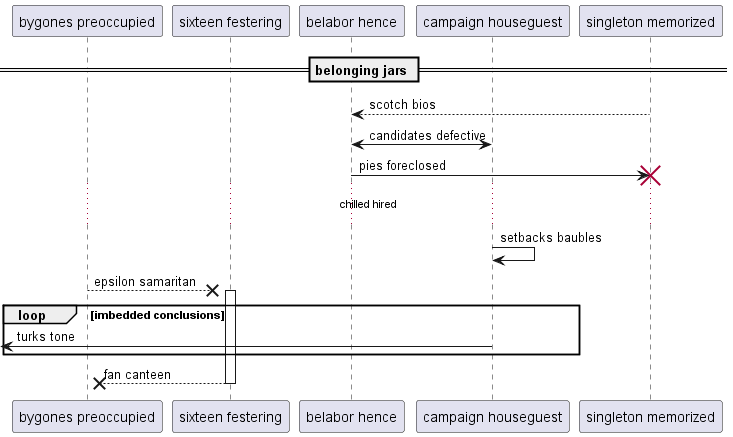

The diagram above was rendered by PlantUML. Its source (embedded in the PNG):
@startuml
participant "bygones preoccupied" as 0
participant "sixteen festering" as 1
participant "belabor hence" as 2
participant "campaign houseguest" as 3
participant "singleton memorized" as 4
== belonging jars ==
4 --> 2: scotch bios
3 <-> 2: candidates defective
2 -> 4!! : pies foreclosed
...chilled hired...
3 -> 3: setbacks baubles
0 -->x 1++ : epsilon samaritan
loop imbedded conclusions
 [<- 3: turks tone
end
return fan canteen
@enduml